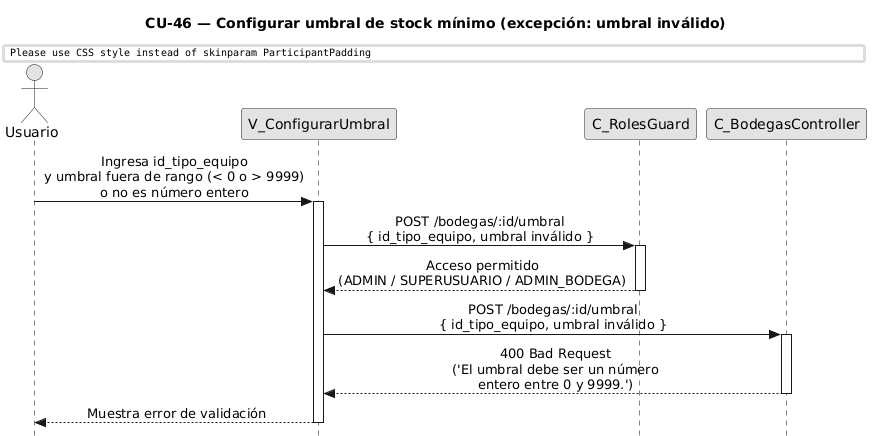

The diagram above was rendered by PlantUML. Its source (embedded in the PNG):
@startuml
title CU-46 — Configurar umbral de stock mínimo (excepción: umbral inválido)

skinparam style strictuml
skinparam monochrome true
skinparam shadowing false
skinparam sequenceMessageAlign center
skinparam ParticipantPadding 70
skinparam ActorPadding 30
skinparam sequence {
  MessageAlign center
  LifeLineBorderColor black
}
hide footbox

actor "Usuario" as user
participant "V_ConfigurarUmbral" as view
participant "C_RolesGuard" as guard
participant "C_BodegasController" as ctrl

user -> view : Ingresa id_tipo_equipo\ny umbral fuera de rango (< 0 o > 9999)\no no es número entero
activate view

view -> guard : POST /bodegas/:id/umbral\n{ id_tipo_equipo, umbral inválido }
activate guard

guard --> view : Acceso permitido\n(ADMIN / SUPERUSUARIO / ADMIN_BODEGA)
deactivate guard

view -> ctrl : POST /bodegas/:id/umbral\n{ id_tipo_equipo, umbral inválido }
activate ctrl

ctrl --> view : 400 Bad Request\n('El umbral debe ser un número\nentero entre 0 y 9999.')
deactivate ctrl

view --> user : Muestra error de validación
deactivate view
@enduml